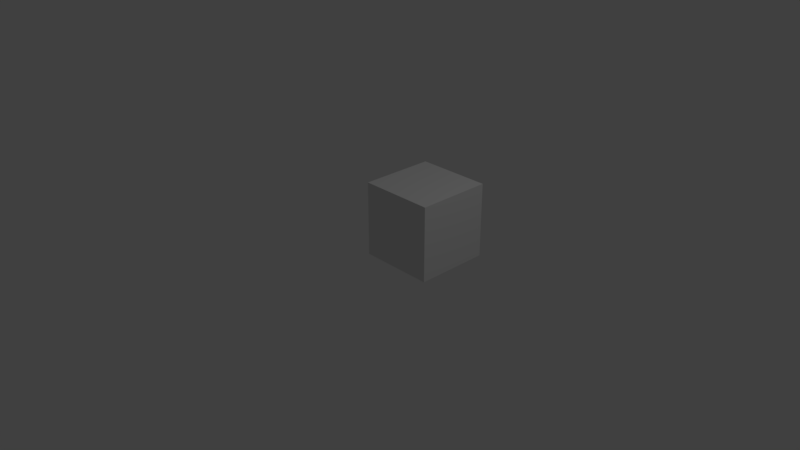 # Source: UnitCube.blend  (saved by Blender 2.78.0; exported with 4.5.12 LTS)
import bpy
from mathutils import Matrix  # noqa: F401  (used for matrix-valued properties, if any)

bpy.ops.wm.read_factory_settings(use_empty=True)
scene = bpy.context.scene
scene.name = 'Scene'

# ---- collections
col_collection_1 = bpy.data.collections.new('Collection 1'); scene.collection.children.link(col_collection_1)

# ---- materials (node trees are filled in below, after node groups)
mat_material = bpy.data.materials.new('Material')
mat_material.alpha_threshold = 0.0
mat_material.use_transparent_shadow = False
mat_material.roughness = 0.5
mat_material.line_color = (0.0, 0.0, 0.0, 1.0)

# ---- material node trees

# ---- world
world_world = bpy.data.worlds.new('World'); scene.world = world_world
world_world.color = (0.05088, 0.05088, 0.05088)
world_world.use_sun_shadow = False
world_world.sun_shadow_jitter_overblur = 0.0
world_world.cycles.sampling_method = 'MANUAL'

# ---- cameras
cam_camera = bpy.data.cameras.new('Camera')
cam_camera.clip_end = 100.0
cam_camera.lens = 35.0
cam_camera.sensor_width = 32.0
cam_camera.sensor_height = 18.0
cam_camera.ortho_scale = 7.314
cam_camera.dof.focus_distance = 0.0
cam_camera.dof.aperture_fstop = 128.0

# ---- lights
light_lamp = bpy.data.lights.new('Lamp', 'POINT')
light_lamp.transmission_factor = 0.0
light_lamp.cutoff_distance = 30.0
light_lamp.energy = 100.0
light_lamp.shadow_buffer_clip_start = 1.001
light_lamp.shadow_soft_size = 0.1
light_lamp.shadow_maximum_resolution = 0.006
light_lamp.use_absolute_resolution = True

# ---- meshes
me_cube = bpy.data.meshes.new('Cube')
me_cube.from_pydata([(1.0, 1.0, -1.0), (1.0, -1.0, -1.0), (-1.0, -1.0, -1.0), (-1.0, 1.0, -1.0), (1.0, 1.0, 1.0), (1.0, -1.0, 1.0), (-1.0, -1.0, 1.0), (-1.0, 1.0, 1.0)], [], [(0, 1, 2, 3), (4, 7, 6, 5), (0, 4, 5, 1), (1, 5, 6, 2), (2, 6, 7, 3), (4, 0, 3, 7)])
me_cube.materials.append(mat_material)
me_cube.use_remesh_preserve_volume = False
me_cube.use_remesh_preserve_attributes = False
me_cube.use_mirror_vertex_groups = False
me_cube.update()

# ---- objects
ob_cube = bpy.data.objects.new('Cube', me_cube)
ob_lamp = bpy.data.objects.new('Lamp', light_lamp)
ob_camera = bpy.data.objects.new('Camera', cam_camera)

# ---- transforms, parenting, visibility, modifiers, constraints
ob_cube.location = (0.5, 0.5, 0.5)
ob_cube.scale = (0.5, 0.5, 0.5)
ob_cube.lock_rotations_4d = False
ob_cube.empty_display_type = 'ARROWS'
ob_cube.lineart.crease_threshold = 0.0
ob_lamp.location = (4.076, 1.005, 5.904)
ob_lamp.rotation_euler = (0.6503, 0.05522, 1.866)
ob_lamp.lock_rotations_4d = False
ob_lamp.empty_display_type = 'ARROWS'
ob_lamp.color = (0.0, 0.0, 0.0, 0.0)
ob_lamp.lineart.crease_threshold = 0.0
ob_camera.location = (7.481, -6.508, 5.344)
ob_camera.rotation_euler = (1.109, 0.0, 0.8149)
ob_camera.lock_rotations_4d = False
ob_camera.empty_display_type = 'ARROWS'
ob_camera.color = (0.0, 0.0, 0.0, 0.0)
ob_camera.display_type = 'WIRE'
ob_camera.lineart.crease_threshold = 0.0

# ---- collection membership
col_collection_1.objects.link(ob_cube)
col_collection_1.objects.link(ob_lamp)
col_collection_1.objects.link(ob_camera)

# ---- scene / render settings (as saved in the file)
scene.camera = ob_camera
scene.frame_start = 1; scene.frame_end = 250; scene.frame_set(1)
scene.render.engine = 'BLENDER_EEVEE_NEXT'
scene.render.resolution_percentage = 50
scene.render.dither_intensity = 0.0
scene.cycles.use_denoising = False
scene.cycles.samples = 128
scene.cycles.sampling_pattern = 'TABULATED_SOBOL'
scene.cycles.light_sampling_threshold = 0.0
scene.cycles.use_adaptive_sampling = False
scene.cycles.use_light_tree = False
scene.cycles.blur_glossy = 0.0
scene.cycles.sample_clamp_indirect = 0.0
scene.view_settings.view_transform = 'Standard'
bpy.context.view_layer.update()
